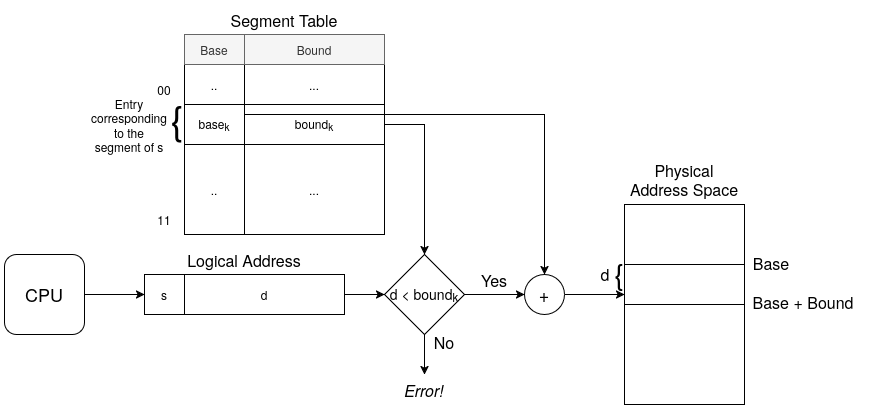

The diagram above was exported from draw.io. Its source (the exported page's mxGraphModel, read from the mxfile embedded in the PNG):
<mxGraphModel dx="1434" dy="760" grid="1" gridSize="10" guides="1" tooltips="1" connect="1" arrows="1" fold="1" page="1" pageScale="1" pageWidth="850" pageHeight="1100" math="0" shadow="0">
  <root>
    <mxCell id="0" />
    <mxCell id="1" parent="0" />
    <mxCell id="SF3Z7z4cEDnXGGYU_fsi-36" style="edgeStyle=orthogonalEdgeStyle;rounded=0;orthogonalLoop=1;jettySize=auto;html=1;" parent="1" source="SF3Z7z4cEDnXGGYU_fsi-23" target="SF3Z7z4cEDnXGGYU_fsi-24" edge="1">
      <mxGeometry relative="1" as="geometry" />
    </mxCell>
    <mxCell id="SF3Z7z4cEDnXGGYU_fsi-23" value="&lt;font style=&quot;font-size: 18px;&quot;&gt;CPU&lt;/font&gt;" style="rounded=1;whiteSpace=wrap;html=1;" parent="1" vertex="1">
      <mxGeometry x="100" y="280" width="80" height="80" as="geometry" />
    </mxCell>
    <mxCell id="SF3Z7z4cEDnXGGYU_fsi-24" value="s" style="rounded=0;whiteSpace=wrap;html=1;" parent="1" vertex="1">
      <mxGeometry x="240" y="300" width="40" height="40" as="geometry" />
    </mxCell>
    <mxCell id="SF3Z7z4cEDnXGGYU_fsi-45" style="edgeStyle=orthogonalEdgeStyle;rounded=0;orthogonalLoop=1;jettySize=auto;html=1;entryX=0;entryY=0.5;entryDx=0;entryDy=0;" parent="1" source="SF3Z7z4cEDnXGGYU_fsi-25" target="SF3Z7z4cEDnXGGYU_fsi-38" edge="1">
      <mxGeometry relative="1" as="geometry" />
    </mxCell>
    <mxCell id="SF3Z7z4cEDnXGGYU_fsi-25" value="d" style="rounded=0;whiteSpace=wrap;html=1;" parent="1" vertex="1">
      <mxGeometry x="280" y="300" width="160" height="40" as="geometry" />
    </mxCell>
    <mxCell id="SF3Z7z4cEDnXGGYU_fsi-26" value=".." style="rounded=0;whiteSpace=wrap;html=1;" parent="1" vertex="1">
      <mxGeometry x="280" y="90" width="60" height="40" as="geometry" />
    </mxCell>
    <mxCell id="SF3Z7z4cEDnXGGYU_fsi-28" value="base&lt;sub&gt;k&lt;/sub&gt;" style="rounded=0;whiteSpace=wrap;html=1;" parent="1" vertex="1">
      <mxGeometry x="280" y="130" width="60" height="40" as="geometry" />
    </mxCell>
    <mxCell id="SF3Z7z4cEDnXGGYU_fsi-44" style="edgeStyle=orthogonalEdgeStyle;rounded=0;orthogonalLoop=1;jettySize=auto;html=1;entryX=0.5;entryY=0;entryDx=0;entryDy=0;" parent="1" source="SF3Z7z4cEDnXGGYU_fsi-29" target="SF3Z7z4cEDnXGGYU_fsi-38" edge="1">
      <mxGeometry relative="1" as="geometry">
        <Array as="points">
          <mxPoint x="520" y="150" />
        </Array>
      </mxGeometry>
    </mxCell>
    <mxCell id="SF3Z7z4cEDnXGGYU_fsi-29" value="bound&lt;sub&gt;k&lt;/sub&gt;" style="rounded=0;whiteSpace=wrap;html=1;" parent="1" vertex="1">
      <mxGeometry x="340" y="130" width="140" height="40" as="geometry" />
    </mxCell>
    <mxCell id="SF3Z7z4cEDnXGGYU_fsi-30" value=".." style="rounded=0;whiteSpace=wrap;html=1;" parent="1" vertex="1">
      <mxGeometry x="280" y="170" width="60" height="90" as="geometry" />
    </mxCell>
    <mxCell id="SF3Z7z4cEDnXGGYU_fsi-31" value="..." style="rounded=0;whiteSpace=wrap;html=1;" parent="1" vertex="1">
      <mxGeometry x="340" y="170" width="140" height="90" as="geometry" />
    </mxCell>
    <mxCell id="SF3Z7z4cEDnXGGYU_fsi-32" value="..." style="rounded=0;whiteSpace=wrap;html=1;" parent="1" vertex="1">
      <mxGeometry x="340" y="90" width="140" height="40" as="geometry" />
    </mxCell>
    <mxCell id="SF3Z7z4cEDnXGGYU_fsi-33" value="Base" style="rounded=0;whiteSpace=wrap;html=1;fillColor=#f5f5f5;fontColor=#333333;strokeColor=#666666;" parent="1" vertex="1">
      <mxGeometry x="280" y="60" width="60" height="30" as="geometry" />
    </mxCell>
    <mxCell id="SF3Z7z4cEDnXGGYU_fsi-34" value="Bound" style="rounded=0;whiteSpace=wrap;html=1;fillColor=#f5f5f5;fontColor=#333333;strokeColor=#666666;" parent="1" vertex="1">
      <mxGeometry x="340" y="60" width="140" height="30" as="geometry" />
    </mxCell>
    <mxCell id="SF3Z7z4cEDnXGGYU_fsi-35" value="&lt;font style=&quot;font-size: 16px;&quot;&gt;Segment Table&lt;br&gt;&lt;/font&gt;" style="text;html=1;align=center;verticalAlign=middle;whiteSpace=wrap;rounded=0;" parent="1" vertex="1">
      <mxGeometry x="280" y="30" width="200" height="30" as="geometry" />
    </mxCell>
    <mxCell id="SF3Z7z4cEDnXGGYU_fsi-37" value="&lt;font style=&quot;font-size: 16px;&quot;&gt;Logical Address&lt;font&gt;&lt;br&gt;&lt;/font&gt;&lt;/font&gt;" style="text;html=1;align=center;verticalAlign=middle;whiteSpace=wrap;rounded=0;" parent="1" vertex="1">
      <mxGeometry x="240" y="270" width="200" height="30" as="geometry" />
    </mxCell>
    <mxCell id="SF3Z7z4cEDnXGGYU_fsi-47" style="edgeStyle=orthogonalEdgeStyle;rounded=0;orthogonalLoop=1;jettySize=auto;html=1;entryX=0;entryY=0.5;entryDx=0;entryDy=0;" parent="1" source="SF3Z7z4cEDnXGGYU_fsi-38" target="SF3Z7z4cEDnXGGYU_fsi-43" edge="1">
      <mxGeometry relative="1" as="geometry" />
    </mxCell>
    <mxCell id="SF3Z7z4cEDnXGGYU_fsi-49" style="edgeStyle=orthogonalEdgeStyle;rounded=0;orthogonalLoop=1;jettySize=auto;html=1;entryX=0.5;entryY=0;entryDx=0;entryDy=0;" parent="1" source="SF3Z7z4cEDnXGGYU_fsi-38" target="SF3Z7z4cEDnXGGYU_fsi-48" edge="1">
      <mxGeometry relative="1" as="geometry" />
    </mxCell>
    <mxCell id="SF3Z7z4cEDnXGGYU_fsi-38" value="&lt;font style=&quot;font-size: 14px;&quot;&gt;d &amp;lt; bound&lt;sub&gt;k&lt;br&gt;&lt;/sub&gt;&lt;/font&gt;" style="rhombus;whiteSpace=wrap;html=1;" parent="1" vertex="1">
      <mxGeometry x="480" y="280" width="80" height="80" as="geometry" />
    </mxCell>
    <mxCell id="SF3Z7z4cEDnXGGYU_fsi-39" value="" style="rounded=0;whiteSpace=wrap;html=1;" parent="1" vertex="1">
      <mxGeometry x="720" y="230" width="120" height="60" as="geometry" />
    </mxCell>
    <mxCell id="SF3Z7z4cEDnXGGYU_fsi-40" value="" style="rounded=0;whiteSpace=wrap;html=1;" parent="1" vertex="1">
      <mxGeometry x="720" y="290" width="120" height="40" as="geometry" />
    </mxCell>
    <mxCell id="SF3Z7z4cEDnXGGYU_fsi-41" value="" style="rounded=0;whiteSpace=wrap;html=1;" parent="1" vertex="1">
      <mxGeometry x="720" y="330" width="120" height="100" as="geometry" />
    </mxCell>
    <mxCell id="SF3Z7z4cEDnXGGYU_fsi-42" value="&lt;font style=&quot;font-size: 16px;&quot;&gt;Physical Address&lt;font&gt; Space&lt;br&gt;&lt;/font&gt;&lt;/font&gt;" style="text;html=1;align=center;verticalAlign=middle;whiteSpace=wrap;rounded=0;" parent="1" vertex="1">
      <mxGeometry x="720" y="180" width="120" height="50" as="geometry" />
    </mxCell>
    <mxCell id="SF3Z7z4cEDnXGGYU_fsi-51" style="edgeStyle=orthogonalEdgeStyle;rounded=0;orthogonalLoop=1;jettySize=auto;html=1;entryX=0;entryY=0.75;entryDx=0;entryDy=0;" parent="1" source="SF3Z7z4cEDnXGGYU_fsi-43" target="SF3Z7z4cEDnXGGYU_fsi-40" edge="1">
      <mxGeometry relative="1" as="geometry" />
    </mxCell>
    <mxCell id="SF3Z7z4cEDnXGGYU_fsi-43" value="&lt;font style=&quot;font-size: 18px;&quot;&gt;+&lt;br&gt;&lt;/font&gt;" style="ellipse;whiteSpace=wrap;html=1;aspect=fixed;" parent="1" vertex="1">
      <mxGeometry x="620" y="300" width="40" height="40" as="geometry" />
    </mxCell>
    <mxCell id="SF3Z7z4cEDnXGGYU_fsi-48" value="&lt;font style=&quot;font-size: 16px;&quot;&gt;&lt;i&gt;Error!&lt;/i&gt;&lt;/font&gt;" style="text;html=1;align=center;verticalAlign=middle;whiteSpace=wrap;rounded=0;" parent="1" vertex="1">
      <mxGeometry x="490" y="400" width="60" height="30" as="geometry" />
    </mxCell>
    <mxCell id="SF3Z7z4cEDnXGGYU_fsi-52" value="&lt;font style=&quot;font-size: 16px;&quot;&gt;Base&lt;/font&gt;" style="text;html=1;align=center;verticalAlign=middle;whiteSpace=wrap;rounded=0;" parent="1" vertex="1">
      <mxGeometry x="837" y="263" width="60" height="50" as="geometry" />
    </mxCell>
    <mxCell id="SF3Z7z4cEDnXGGYU_fsi-53" value="&lt;font style=&quot;font-size: 16px;&quot;&gt;Base + Bound&lt;br&gt;&lt;/font&gt;" style="text;html=1;align=center;verticalAlign=middle;whiteSpace=wrap;rounded=0;" parent="1" vertex="1">
      <mxGeometry x="834" y="302" width="130" height="50" as="geometry" />
    </mxCell>
    <mxCell id="SF3Z7z4cEDnXGGYU_fsi-54" value="&lt;font style=&quot;font-size: 29px;&quot;&gt;{&lt;/font&gt;" style="text;html=1;align=center;verticalAlign=middle;whiteSpace=wrap;rounded=0;" parent="1" vertex="1">
      <mxGeometry x="685" y="283" width="60" height="30" as="geometry" />
    </mxCell>
    <mxCell id="SF3Z7z4cEDnXGGYU_fsi-55" value="&lt;font style=&quot;font-size: 16px;&quot;&gt;d&lt;/font&gt;" style="text;html=1;align=center;verticalAlign=middle;whiteSpace=wrap;rounded=0;" parent="1" vertex="1">
      <mxGeometry x="671" y="284" width="60" height="30" as="geometry" />
    </mxCell>
    <mxCell id="SF3Z7z4cEDnXGGYU_fsi-56" value="&lt;font style=&quot;font-size: 16px;&quot;&gt;No&lt;/font&gt;" style="text;html=1;align=center;verticalAlign=middle;whiteSpace=wrap;rounded=0;" parent="1" vertex="1">
      <mxGeometry x="510" y="352" width="60" height="30" as="geometry" />
    </mxCell>
    <mxCell id="SF3Z7z4cEDnXGGYU_fsi-57" value="&lt;font style=&quot;font-size: 16px;&quot;&gt;Yes&lt;/font&gt;" style="text;html=1;align=center;verticalAlign=middle;whiteSpace=wrap;rounded=0;" parent="1" vertex="1">
      <mxGeometry x="560" y="290" width="60" height="30" as="geometry" />
    </mxCell>
    <mxCell id="SF3Z7z4cEDnXGGYU_fsi-60" value="11" style="text;html=1;align=center;verticalAlign=middle;whiteSpace=wrap;rounded=0;" parent="1" vertex="1">
      <mxGeometry x="240" y="230" width="40" height="30" as="geometry" />
    </mxCell>
    <mxCell id="SF3Z7z4cEDnXGGYU_fsi-61" value="00" style="text;html=1;align=center;verticalAlign=middle;whiteSpace=wrap;rounded=0;" parent="1" vertex="1">
      <mxGeometry x="240" y="100" width="40" height="30" as="geometry" />
    </mxCell>
    <mxCell id="SF3Z7z4cEDnXGGYU_fsi-63" value="&lt;font style=&quot;font-size: 39px;&quot;&gt;{&lt;br&gt;&lt;/font&gt;" style="text;html=1;align=center;verticalAlign=middle;whiteSpace=wrap;rounded=0;" parent="1" vertex="1">
      <mxGeometry x="243" y="103" width="60" height="80" as="geometry" />
    </mxCell>
    <mxCell id="SF3Z7z4cEDnXGGYU_fsi-65" value="Entry corresponding to the segment of s" style="text;html=1;align=center;verticalAlign=middle;whiteSpace=wrap;rounded=0;" parent="1" vertex="1">
      <mxGeometry x="195" y="136" width="60" height="30" as="geometry" />
    </mxCell>
    <mxCell id="SF3Z7z4cEDnXGGYU_fsi-50" style="edgeStyle=orthogonalEdgeStyle;rounded=0;orthogonalLoop=1;jettySize=auto;html=1;entryX=0.5;entryY=0;entryDx=0;entryDy=0;" parent="1" source="SF3Z7z4cEDnXGGYU_fsi-28" target="SF3Z7z4cEDnXGGYU_fsi-43" edge="1">
      <mxGeometry relative="1" as="geometry">
        <Array as="points">
          <mxPoint x="640" y="140" />
        </Array>
      </mxGeometry>
    </mxCell>
  </root>
</mxGraphModel>